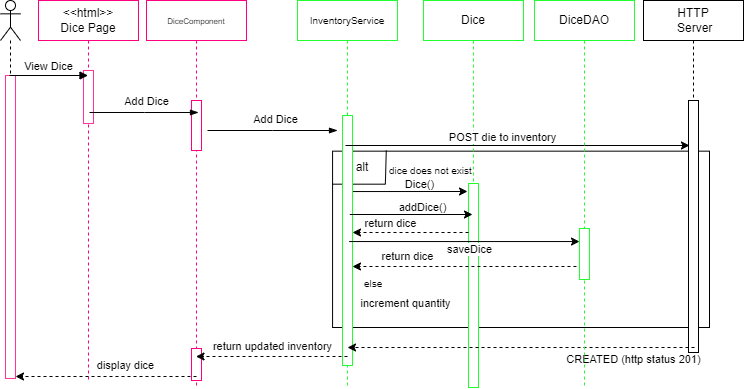

The diagram above was exported from draw.io. Its source (the exported page's mxGraphModel, read from the mxfile embedded in the PNG):
<mxGraphModel dx="794" dy="454" grid="0" gridSize="10" guides="1" tooltips="1" connect="1" arrows="1" fold="1" page="1" pageScale="1" pageWidth="850" pageHeight="1100" math="0" shadow="0">
  <root>
    <mxCell id="0" />
    <mxCell id="1" parent="0" />
    <mxCell id="BTaOz4y1nj8Q0XA-aZcx-8" value="" style="group" parent="1" connectable="0" vertex="1">
      <mxGeometry x="330" y="190" width="392" height="177" as="geometry" />
    </mxCell>
    <mxCell id="BTaOz4y1nj8Q0XA-aZcx-4" value="" style="verticalLabelPosition=bottom;verticalAlign=top;html=1;shape=mxgraph.basic.rect;fillColor2=none;strokeWidth=1;size=20;indent=5;fillColor=none;" parent="BTaOz4y1nj8Q0XA-aZcx-8" vertex="1">
      <mxGeometry x="15.070222222222224" y="0.66375" width="376.92977777777776" height="176.33625000000004" as="geometry" />
    </mxCell>
    <mxCell id="BTaOz4y1nj8Q0XA-aZcx-5" value="alt" style="text;html=1;align=center;verticalAlign=middle;whiteSpace=wrap;rounded=0;" parent="BTaOz4y1nj8Q0XA-aZcx-8" vertex="1">
      <mxGeometry y="0.6604477611939301" width="90.46153846153848" height="33.02238805970152" as="geometry" />
    </mxCell>
    <mxCell id="BTaOz4y1nj8Q0XA-aZcx-6" value="" style="endArrow=none;html=1;rounded=0;entryX=0.75;entryY=1;entryDx=0;entryDy=0;" parent="BTaOz4y1nj8Q0XA-aZcx-8" target="BTaOz4y1nj8Q0XA-aZcx-5" edge="1">
      <mxGeometry width="50" height="50" relative="1" as="geometry">
        <mxPoint x="15.076923076923077" y="33.68283582089545" as="sourcePoint" />
        <mxPoint x="90.46153846153848" y="-21.354477611940418" as="targetPoint" />
      </mxGeometry>
    </mxCell>
    <mxCell id="BTaOz4y1nj8Q0XA-aZcx-7" value="" style="endArrow=none;html=1;rounded=0;entryX=0.627;entryY=-0.02;entryDx=0;entryDy=0;entryPerimeter=0;exitX=0.75;exitY=1;exitDx=0;exitDy=0;" parent="BTaOz4y1nj8Q0XA-aZcx-8" source="BTaOz4y1nj8Q0XA-aZcx-5" edge="1">
      <mxGeometry width="50" height="50" relative="1" as="geometry">
        <mxPoint x="72.36923076923078" y="33.68283582089545" as="sourcePoint" />
        <mxPoint x="68.7809230769229" as="targetPoint" />
      </mxGeometry>
    </mxCell>
    <mxCell id="K4lN7bpq9xzjYn0pU97I-7" value="&lt;font style=&quot;font-size: 10px;&quot;&gt;dice does not exist&lt;/font&gt;" style="text;strokeColor=none;fillColor=none;align=left;verticalAlign=middle;spacingLeft=4;spacingRight=4;overflow=hidden;points=[[0,0.5],[1,0.5]];portConstraint=eastwest;rotatable=0;whiteSpace=wrap;html=1;" parent="BTaOz4y1nj8Q0XA-aZcx-8" vertex="1">
      <mxGeometry x="65.70994871794872" y="-16.33625" width="128.26441025641026" height="73.08624999999999" as="geometry" />
    </mxCell>
    <mxCell id="BTaOz4y1nj8Q0XA-aZcx-11" value="" style="endArrow=classic;html=1;rounded=0;" parent="BTaOz4y1nj8Q0XA-aZcx-8" edge="1">
      <mxGeometry width="50" height="50" relative="1" as="geometry">
        <mxPoint x="32.303703703703704" y="41.050000000000004" as="sourcePoint" />
        <mxPoint x="150" y="41" as="targetPoint" />
      </mxGeometry>
    </mxCell>
    <mxCell id="BTaOz4y1nj8Q0XA-aZcx-12" value="Dice()" style="edgeLabel;html=1;align=center;verticalAlign=middle;resizable=0;points=[];" parent="BTaOz4y1nj8Q0XA-aZcx-11" connectable="0" vertex="1">
      <mxGeometry x="0.4404" y="7" relative="1" as="geometry">
        <mxPoint x="-16" y="-1" as="offset" />
      </mxGeometry>
    </mxCell>
    <mxCell id="aM9ryv3xv72pqoxQDRHE-1" value="&lt;div&gt;&amp;lt;&amp;lt;html&amp;gt;&amp;gt;&lt;/div&gt;&lt;div&gt;Dice Page&lt;br&gt;&lt;/div&gt;" style="shape=umlLifeline;perimeter=lifelinePerimeter;whiteSpace=wrap;html=1;container=0;dropTarget=0;collapsible=0;recursiveResize=0;outlineConnect=0;portConstraint=eastwest;newEdgeStyle={&quot;edgeStyle&quot;:&quot;elbowEdgeStyle&quot;,&quot;elbow&quot;:&quot;vertical&quot;,&quot;curved&quot;:0,&quot;rounded&quot;:0};strokeColor=#FF0080;" parent="1" vertex="1">
      <mxGeometry x="51" y="40" width="100" height="382" as="geometry" />
    </mxCell>
    <mxCell id="aM9ryv3xv72pqoxQDRHE-2" value="" style="html=1;points=[];perimeter=orthogonalPerimeter;outlineConnect=0;targetShapes=umlLifeline;portConstraint=eastwest;newEdgeStyle={&quot;edgeStyle&quot;:&quot;elbowEdgeStyle&quot;,&quot;elbow&quot;:&quot;vertical&quot;,&quot;curved&quot;:0,&quot;rounded&quot;:0};strokeColor=#FF3399;" parent="aM9ryv3xv72pqoxQDRHE-1" vertex="1">
      <mxGeometry x="45" y="70" width="10" height="53" as="geometry" />
    </mxCell>
    <mxCell id="aM9ryv3xv72pqoxQDRHE-5" value="&lt;div&gt;&lt;font style=&quot;background-color: initial; font-size: 8px;&quot;&gt;DiceComponent&lt;/font&gt;&lt;br&gt;&lt;/div&gt;" style="shape=umlLifeline;perimeter=lifelinePerimeter;whiteSpace=wrap;html=1;container=0;dropTarget=0;collapsible=0;recursiveResize=0;outlineConnect=0;portConstraint=eastwest;newEdgeStyle={&quot;edgeStyle&quot;:&quot;elbowEdgeStyle&quot;,&quot;elbow&quot;:&quot;vertical&quot;,&quot;curved&quot;:0,&quot;rounded&quot;:0};strokeColor=#FF0080;" parent="1" vertex="1">
      <mxGeometry x="159" y="40" width="100" height="388" as="geometry" />
    </mxCell>
    <mxCell id="aM9ryv3xv72pqoxQDRHE-6" value="" style="html=1;points=[];perimeter=orthogonalPerimeter;outlineConnect=0;targetShapes=umlLifeline;portConstraint=eastwest;newEdgeStyle={&quot;edgeStyle&quot;:&quot;elbowEdgeStyle&quot;,&quot;elbow&quot;:&quot;vertical&quot;,&quot;curved&quot;:0,&quot;rounded&quot;:0};strokeColor=#FF0080;" parent="aM9ryv3xv72pqoxQDRHE-5" vertex="1">
      <mxGeometry x="45" y="100" width="10" height="50" as="geometry" />
    </mxCell>
    <mxCell id="M_DzYX0WKtVvD9BOsoCc-23" value="" style="html=1;points=[];perimeter=orthogonalPerimeter;outlineConnect=0;targetShapes=umlLifeline;portConstraint=eastwest;newEdgeStyle={&quot;edgeStyle&quot;:&quot;elbowEdgeStyle&quot;,&quot;elbow&quot;:&quot;vertical&quot;,&quot;curved&quot;:0,&quot;rounded&quot;:0};strokeColor=#FF0080;" parent="aM9ryv3xv72pqoxQDRHE-5" vertex="1">
      <mxGeometry x="45" y="348" width="10" height="32" as="geometry" />
    </mxCell>
    <mxCell id="BTaOz4y1nj8Q0XA-aZcx-1" value="&lt;font style=&quot;font-size: 10px;&quot;&gt;InventoryService&lt;/font&gt;" style="shape=umlLifeline;perimeter=lifelinePerimeter;whiteSpace=wrap;html=1;container=0;dropTarget=0;collapsible=0;recursiveResize=0;outlineConnect=0;portConstraint=eastwest;newEdgeStyle={&quot;edgeStyle&quot;:&quot;elbowEdgeStyle&quot;,&quot;elbow&quot;:&quot;vertical&quot;,&quot;curved&quot;:0,&quot;rounded&quot;:0};strokeColor=#21FF30;" parent="1" vertex="1">
      <mxGeometry x="310" y="40" width="100" height="385" as="geometry" />
    </mxCell>
    <mxCell id="BTaOz4y1nj8Q0XA-aZcx-2" value="" style="html=1;points=[];perimeter=orthogonalPerimeter;outlineConnect=0;targetShapes=umlLifeline;portConstraint=eastwest;newEdgeStyle={&quot;edgeStyle&quot;:&quot;elbowEdgeStyle&quot;,&quot;elbow&quot;:&quot;vertical&quot;,&quot;curved&quot;:0,&quot;rounded&quot;:0};strokeColor=#21FF30;" parent="BTaOz4y1nj8Q0XA-aZcx-1" vertex="1">
      <mxGeometry x="45" y="115" width="10" height="250" as="geometry" />
    </mxCell>
    <mxCell id="K4lN7bpq9xzjYn0pU97I-2" value="&lt;div&gt;Dice&lt;/div&gt;" style="shape=umlLifeline;perimeter=lifelinePerimeter;whiteSpace=wrap;html=1;container=0;dropTarget=0;collapsible=0;recursiveResize=0;outlineConnect=0;portConstraint=eastwest;newEdgeStyle={&quot;edgeStyle&quot;:&quot;elbowEdgeStyle&quot;,&quot;elbow&quot;:&quot;vertical&quot;,&quot;curved&quot;:0,&quot;rounded&quot;:0};strokeColor=#21FF30;" parent="1" vertex="1">
      <mxGeometry x="436" y="40" width="100" height="387" as="geometry" />
    </mxCell>
    <mxCell id="K4lN7bpq9xzjYn0pU97I-3" value="" style="html=1;points=[];perimeter=orthogonalPerimeter;outlineConnect=0;targetShapes=umlLifeline;portConstraint=eastwest;newEdgeStyle={&quot;edgeStyle&quot;:&quot;elbowEdgeStyle&quot;,&quot;elbow&quot;:&quot;vertical&quot;,&quot;curved&quot;:0,&quot;rounded&quot;:0};strokeColor=#21FF30;" parent="K4lN7bpq9xzjYn0pU97I-2" vertex="1">
      <mxGeometry x="45" y="183" width="10" height="204" as="geometry" />
    </mxCell>
    <mxCell id="CLK0rgW0g6P7q6jYZBUG-1" value="&lt;div&gt;HTTP&lt;/div&gt;&lt;div&gt;&amp;nbsp;Server&lt;/div&gt;" style="shape=umlLifeline;perimeter=lifelinePerimeter;whiteSpace=wrap;html=1;container=0;dropTarget=0;collapsible=0;recursiveResize=0;outlineConnect=0;portConstraint=eastwest;newEdgeStyle={&quot;edgeStyle&quot;:&quot;elbowEdgeStyle&quot;,&quot;elbow&quot;:&quot;vertical&quot;,&quot;curved&quot;:0,&quot;rounded&quot;:0};" parent="1" vertex="1">
      <mxGeometry x="656" y="40" width="100" height="357" as="geometry" />
    </mxCell>
    <mxCell id="CLK0rgW0g6P7q6jYZBUG-2" value="" style="html=1;points=[];perimeter=orthogonalPerimeter;outlineConnect=0;targetShapes=umlLifeline;portConstraint=eastwest;newEdgeStyle={&quot;edgeStyle&quot;:&quot;elbowEdgeStyle&quot;,&quot;elbow&quot;:&quot;vertical&quot;,&quot;curved&quot;:0,&quot;rounded&quot;:0};" parent="CLK0rgW0g6P7q6jYZBUG-1" vertex="1">
      <mxGeometry x="45" y="100" width="10" height="252" as="geometry" />
    </mxCell>
    <mxCell id="M_DzYX0WKtVvD9BOsoCc-6" value="" style="shape=umlLifeline;perimeter=lifelinePerimeter;whiteSpace=wrap;html=1;container=1;dropTarget=0;collapsible=0;recursiveResize=0;outlineConnect=0;portConstraint=eastwest;newEdgeStyle={&quot;curved&quot;:0,&quot;rounded&quot;:0};participant=umlActor;" parent="1" vertex="1">
      <mxGeometry x="13" y="40" width="20" height="378" as="geometry" />
    </mxCell>
    <mxCell id="aM9ryv3xv72pqoxQDRHE-4" value="" style="html=1;points=[];perimeter=orthogonalPerimeter;outlineConnect=0;targetShapes=umlLifeline;portConstraint=eastwest;newEdgeStyle={&quot;edgeStyle&quot;:&quot;elbowEdgeStyle&quot;,&quot;elbow&quot;:&quot;vertical&quot;,&quot;curved&quot;:0,&quot;rounded&quot;:0};strokeColor=#FF3399;" parent="M_DzYX0WKtVvD9BOsoCc-6" vertex="1">
      <mxGeometry x="5" y="75" width="10" height="303" as="geometry" />
    </mxCell>
    <mxCell id="M_DzYX0WKtVvD9BOsoCc-7" value="View Dice" style="html=1;verticalAlign=bottom;endArrow=block;edgeStyle=elbowEdgeStyle;elbow=vertical;curved=0;rounded=0;" parent="1" target="aM9ryv3xv72pqoxQDRHE-1" edge="1">
      <mxGeometry relative="1" as="geometry">
        <mxPoint x="22" y="115" as="sourcePoint" />
        <Array as="points">
          <mxPoint x="107" y="115" />
        </Array>
        <mxPoint x="67" y="118" as="targetPoint" />
      </mxGeometry>
    </mxCell>
    <mxCell id="M_DzYX0WKtVvD9BOsoCc-13" value="" style="edgeStyle=elbowEdgeStyle;fontSize=12;html=1;endArrow=blockThin;endFill=1;rounded=0;" parent="1" edge="1">
      <mxGeometry width="160" relative="1" as="geometry">
        <mxPoint x="102" y="152" as="sourcePoint" />
        <mxPoint x="211" y="152" as="targetPoint" />
      </mxGeometry>
    </mxCell>
    <mxCell id="M_DzYX0WKtVvD9BOsoCc-14" value="Add Dice" style="edgeLabel;html=1;align=center;verticalAlign=middle;resizable=0;points=[];" parent="M_DzYX0WKtVvD9BOsoCc-13" vertex="1" connectable="0">
      <mxGeometry x="0.032" y="-2" relative="1" as="geometry">
        <mxPoint y="-14" as="offset" />
      </mxGeometry>
    </mxCell>
    <mxCell id="K4lN7bpq9xzjYn0pU97I-9" value="" style="endArrow=classic;html=1;rounded=0;" parent="1" edge="1">
      <mxGeometry width="50" height="50" relative="1" as="geometry">
        <mxPoint x="358.02761904761905" y="185" as="sourcePoint" />
        <mxPoint x="701.48" y="185" as="targetPoint" />
        <Array as="points">
          <mxPoint x="637.48" y="185" />
          <mxPoint x="677.48" y="185" />
          <mxPoint x="701.98" y="185" />
        </Array>
      </mxGeometry>
    </mxCell>
    <mxCell id="K4lN7bpq9xzjYn0pU97I-10" value="POST die to inventory" style="edgeLabel;html=1;align=center;verticalAlign=middle;resizable=0;points=[];" parent="K4lN7bpq9xzjYn0pU97I-9" connectable="0" vertex="1">
      <mxGeometry x="-0.017" y="9" relative="1" as="geometry">
        <mxPoint x="-13" as="offset" />
      </mxGeometry>
    </mxCell>
    <mxCell id="CLK0rgW0g6P7q6jYZBUG-11" value="" style="edgeStyle=elbowEdgeStyle;fontSize=12;html=1;endArrow=blockThin;endFill=1;rounded=0;" parent="1" edge="1">
      <mxGeometry width="160" relative="1" as="geometry">
        <mxPoint x="220" y="170" as="sourcePoint" />
        <mxPoint x="350" y="170" as="targetPoint" />
      </mxGeometry>
    </mxCell>
    <mxCell id="CLK0rgW0g6P7q6jYZBUG-12" value="&lt;div&gt;Add Dice&lt;/div&gt;" style="edgeLabel;html=1;align=center;verticalAlign=middle;resizable=0;points=[];" parent="CLK0rgW0g6P7q6jYZBUG-11" connectable="0" vertex="1">
      <mxGeometry x="0.032" y="-2" relative="1" as="geometry">
        <mxPoint y="-14" as="offset" />
      </mxGeometry>
    </mxCell>
    <mxCell id="BTaOz4y1nj8Q0XA-aZcx-13" value="" style="endArrow=classic;html=1;rounded=0;exitX=0.044;exitY=0.532;exitDx=0;exitDy=0;exitPerimeter=0;" parent="1" target="zIeVkmK-KJ_U4YNfx45a-12" edge="1">
      <mxGeometry width="50" height="50" relative="1" as="geometry">
        <mxPoint x="361.65513244444446" y="281.05060000000003" as="sourcePoint" />
        <mxPoint x="584" y="281" as="targetPoint" />
      </mxGeometry>
    </mxCell>
    <mxCell id="BTaOz4y1nj8Q0XA-aZcx-15" value="saveDice" style="edgeLabel;html=1;align=center;verticalAlign=middle;resizable=0;points=[];" parent="BTaOz4y1nj8Q0XA-aZcx-13" connectable="0" vertex="1">
      <mxGeometry x="-0.3146" y="-4" relative="1" as="geometry">
        <mxPoint x="41" y="3" as="offset" />
      </mxGeometry>
    </mxCell>
    <mxCell id="M_DzYX0WKtVvD9BOsoCc-19" value="" style="endArrow=classic;html=1;rounded=0;dashed=1;" parent="1" edge="1">
      <mxGeometry width="50" height="50" relative="1" as="geometry">
        <mxPoint x="707" y="387" as="sourcePoint" />
        <mxPoint x="360" y="387" as="targetPoint" />
      </mxGeometry>
    </mxCell>
    <mxCell id="M_DzYX0WKtVvD9BOsoCc-20" value="CREATED (http status 201)" style="edgeLabel;html=1;align=center;verticalAlign=middle;resizable=0;points=[];" parent="M_DzYX0WKtVvD9BOsoCc-19" connectable="0" vertex="1">
      <mxGeometry x="-0.4697" y="1" relative="1" as="geometry">
        <mxPoint x="30" y="10" as="offset" />
      </mxGeometry>
    </mxCell>
    <mxCell id="M_DzYX0WKtVvD9BOsoCc-21" value="" style="endArrow=classic;html=1;rounded=0;dashed=1;" parent="1" edge="1">
      <mxGeometry width="50" height="50" relative="1" as="geometry">
        <mxPoint x="360" y="396" as="sourcePoint" />
        <mxPoint x="208.5" y="396" as="targetPoint" />
      </mxGeometry>
    </mxCell>
    <mxCell id="M_DzYX0WKtVvD9BOsoCc-22" value="return updated inventory" style="edgeLabel;html=1;align=center;verticalAlign=middle;resizable=0;points=[];" parent="M_DzYX0WKtVvD9BOsoCc-21" connectable="0" vertex="1">
      <mxGeometry x="-0.0529" y="1" relative="1" as="geometry">
        <mxPoint x="-4" y="-12" as="offset" />
      </mxGeometry>
    </mxCell>
    <mxCell id="M_DzYX0WKtVvD9BOsoCc-24" value="" style="endArrow=classic;html=1;rounded=0;dashed=1;" parent="1" edge="1">
      <mxGeometry width="50" height="50" relative="1" as="geometry">
        <mxPoint x="209" y="416" as="sourcePoint" />
        <mxPoint x="28" y="416" as="targetPoint" />
      </mxGeometry>
    </mxCell>
    <mxCell id="M_DzYX0WKtVvD9BOsoCc-25" value="display dice" style="edgeLabel;html=1;align=center;verticalAlign=middle;resizable=0;points=[];" parent="M_DzYX0WKtVvD9BOsoCc-24" connectable="0" vertex="1">
      <mxGeometry x="-0.0529" y="1" relative="1" as="geometry">
        <mxPoint x="14" y="-13" as="offset" />
      </mxGeometry>
    </mxCell>
    <mxCell id="zIeVkmK-KJ_U4YNfx45a-2" value="" style="endArrow=classic;html=1;rounded=0;" edge="1" parent="1">
      <mxGeometry width="50" height="50" relative="1" as="geometry">
        <mxPoint x="362.3037037037037" y="254" as="sourcePoint" />
        <mxPoint x="485" y="254" as="targetPoint" />
      </mxGeometry>
    </mxCell>
    <mxCell id="zIeVkmK-KJ_U4YNfx45a-3" value="addDice()" style="edgeLabel;html=1;align=center;verticalAlign=middle;resizable=0;points=[];" connectable="0" vertex="1" parent="zIeVkmK-KJ_U4YNfx45a-2">
      <mxGeometry x="0.4404" y="7" relative="1" as="geometry">
        <mxPoint x="-16" y="-1" as="offset" />
      </mxGeometry>
    </mxCell>
    <mxCell id="zIeVkmK-KJ_U4YNfx45a-6" value="&lt;font style=&quot;font-size: 10px;&quot;&gt;else&lt;/font&gt;" style="text;strokeColor=none;fillColor=none;align=left;verticalAlign=middle;spacingLeft=4;spacingRight=4;overflow=hidden;points=[[0,0.5],[1,0.5]];portConstraint=eastwest;rotatable=0;whiteSpace=wrap;html=1;" vertex="1" parent="1">
      <mxGeometry x="370.71" y="286.66" width="29.29" height="73.09" as="geometry" />
    </mxCell>
    <mxCell id="zIeVkmK-KJ_U4YNfx45a-10" value="increment quantity" style="edgeLabel;html=1;align=center;verticalAlign=middle;resizable=0;points=[];" connectable="0" vertex="1" parent="1">
      <mxGeometry x="417.30370370370383" y="342" as="geometry" />
    </mxCell>
    <mxCell id="zIeVkmK-KJ_U4YNfx45a-11" value="&lt;div&gt;DiceDAO&lt;/div&gt;" style="shape=umlLifeline;perimeter=lifelinePerimeter;whiteSpace=wrap;html=1;container=0;dropTarget=0;collapsible=0;recursiveResize=0;outlineConnect=0;portConstraint=eastwest;newEdgeStyle={&quot;edgeStyle&quot;:&quot;elbowEdgeStyle&quot;,&quot;elbow&quot;:&quot;vertical&quot;,&quot;curved&quot;:0,&quot;rounded&quot;:0};strokeColor=#21FF30;" vertex="1" parent="1">
      <mxGeometry x="547" y="40" width="100" height="387" as="geometry" />
    </mxCell>
    <mxCell id="zIeVkmK-KJ_U4YNfx45a-12" value="" style="html=1;points=[];perimeter=orthogonalPerimeter;outlineConnect=0;targetShapes=umlLifeline;portConstraint=eastwest;newEdgeStyle={&quot;edgeStyle&quot;:&quot;elbowEdgeStyle&quot;,&quot;elbow&quot;:&quot;vertical&quot;,&quot;curved&quot;:0,&quot;rounded&quot;:0};strokeColor=#21FF30;" vertex="1" parent="zIeVkmK-KJ_U4YNfx45a-11">
      <mxGeometry x="45" y="228" width="10" height="51" as="geometry" />
    </mxCell>
    <mxCell id="zIeVkmK-KJ_U4YNfx45a-13" value="" style="endArrow=classic;html=1;rounded=0;dashed=1;exitX=0.647;exitY=0.654;exitDx=0;exitDy=0;exitPerimeter=0;" edge="1" parent="1" source="BTaOz4y1nj8Q0XA-aZcx-4" target="BTaOz4y1nj8Q0XA-aZcx-2">
      <mxGeometry width="50" height="50" relative="1" as="geometry">
        <mxPoint x="487" y="306" as="sourcePoint" />
        <mxPoint x="370" y="308" as="targetPoint" />
      </mxGeometry>
    </mxCell>
    <mxCell id="zIeVkmK-KJ_U4YNfx45a-14" value="return dice" style="edgeLabel;html=1;align=center;verticalAlign=middle;resizable=0;points=[];" connectable="0" vertex="1" parent="zIeVkmK-KJ_U4YNfx45a-13">
      <mxGeometry x="-0.0529" y="1" relative="1" as="geometry">
        <mxPoint x="-63" y="-11" as="offset" />
      </mxGeometry>
    </mxCell>
    <mxCell id="zIeVkmK-KJ_U4YNfx45a-15" value="" style="endArrow=classic;html=1;rounded=0;dashed=1;" edge="1" parent="1">
      <mxGeometry width="50" height="50" relative="1" as="geometry">
        <mxPoint x="481" y="272" as="sourcePoint" />
        <mxPoint x="365" y="272" as="targetPoint" />
      </mxGeometry>
    </mxCell>
    <mxCell id="zIeVkmK-KJ_U4YNfx45a-16" value="return dice" style="edgeLabel;html=1;align=center;verticalAlign=middle;resizable=0;points=[];" connectable="0" vertex="1" parent="zIeVkmK-KJ_U4YNfx45a-15">
      <mxGeometry x="-0.0529" y="1" relative="1" as="geometry">
        <mxPoint x="-24" y="-11" as="offset" />
      </mxGeometry>
    </mxCell>
  </root>
</mxGraphModel>